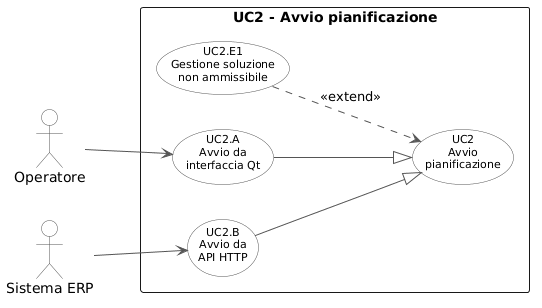

The diagram above was rendered by PlantUML. Its source (embedded in the PNG):
@startuml
left to right direction
skinparam backgroundColor white
skinparam usecase {
    BackgroundColor White
    BorderColor #555555
    ArrowColor #555555
    FontSize 11
}
skinparam actor {
    BackgroundColor White
    BorderColor #555555
}

actor "Operatore" as op
actor "Sistema ERP" as erp

rectangle "UC2 - Avvio pianificazione" {
    (UC2\nAvvio\npianificazione) as UC2
    (UC2.A\nAvvio da\ninterfaccia Qt) as UC2A
    (UC2.B\nAvvio da\nAPI HTTP) as UC2B
    (UC2.E1\nGestione soluzione\nnon ammissibile) as UC2E1

    UC2A --|> UC2
    UC2B --|> UC2
    UC2E1 ..> UC2 : <<extend>>
}

op --> UC2A
erp --> UC2B
@enduml